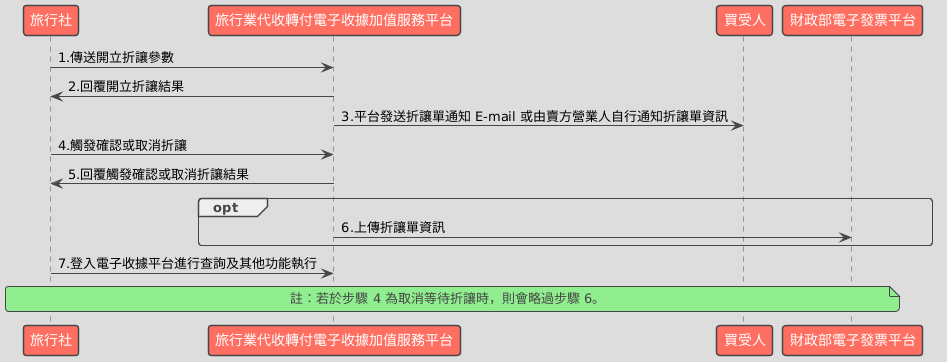

The diagram above was rendered by PlantUML. Its source (embedded in the PNG):
@startuml
!theme toy

participant "旅行社" as Seller
participant "旅行業代收轉付電子收據加值服務平台" as Platform
participant "買受人" as Buyer
participant "財政部電子發票平台" as MOF


Seller -> Platform: 1.傳送開立折讓參數
Platform -> Seller: 2.回覆開立折讓結果
Platform -> Buyer: 3.平台發送折讓單通知 E-mail 或由賣方營業人自行通知折讓單資訊


Seller -> Platform: 4.觸發確認或取消折讓
Platform -> Seller: 5.回覆觸發確認或取消折讓結果

opt 
    Platform -> MOF: 6.上傳折讓單資訊
end


Seller -> Platform: 7.登入電子收據平台進行查詢及其他功能執行


note across: 註：若於步驟 4 為取消等待折讓時，則會略過步驟 6。
@enduml